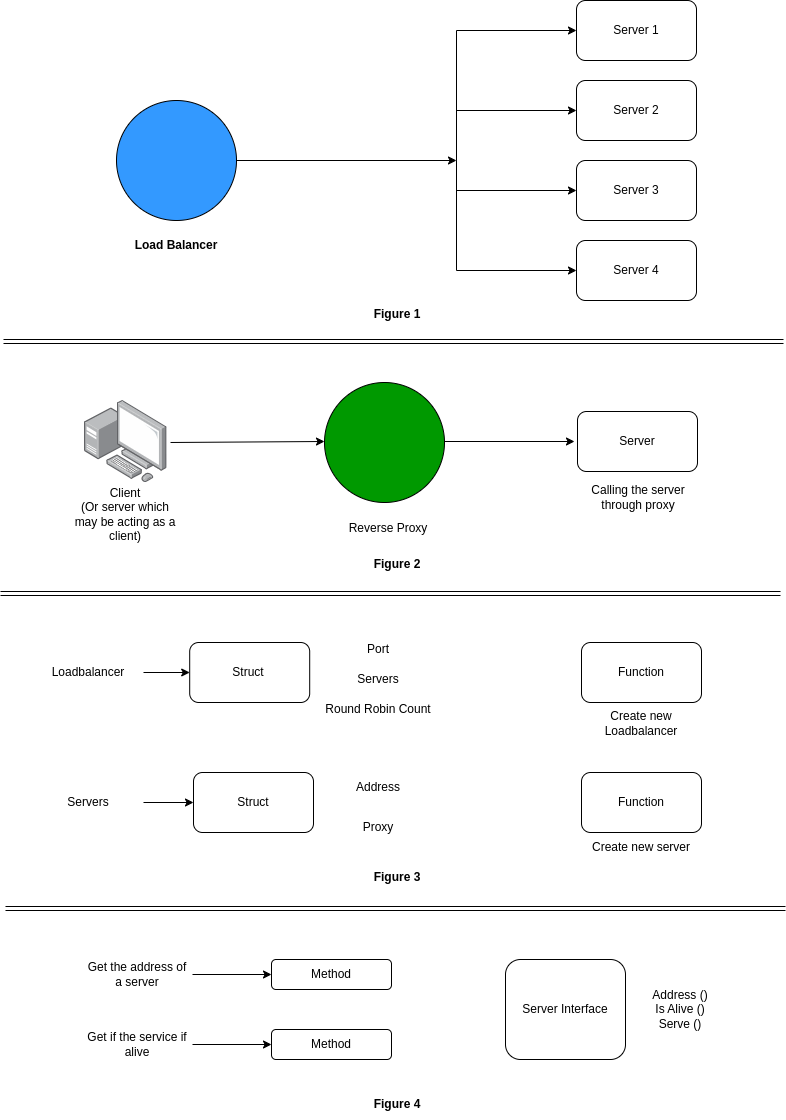

The diagram above was exported from draw.io. Its source (the exported page's mxGraphModel, read from the mxfile embedded in the PNG):
<mxGraphModel dx="1434" dy="805" grid="1" gridSize="10" guides="1" tooltips="1" connect="1" arrows="1" fold="1" page="1" pageScale="1" pageWidth="827" pageHeight="1169" math="0" shadow="0">
  <root>
    <mxCell id="0" />
    <mxCell id="1" parent="0" />
    <mxCell id="VMqcVUdepPxpcQ5nK6iC-1" value="" style="ellipse;whiteSpace=wrap;html=1;strokeColor=#000000;fillColor=#3399FF;" vertex="1" parent="1">
      <mxGeometry x="133" y="132" width="120" height="120" as="geometry" />
    </mxCell>
    <mxCell id="VMqcVUdepPxpcQ5nK6iC-3" value="Load Balancer" style="text;strokeColor=none;align=center;fillColor=none;html=1;verticalAlign=middle;whiteSpace=wrap;rounded=0;fontStyle=1" vertex="1" parent="1">
      <mxGeometry x="138" y="262" width="110" height="30" as="geometry" />
    </mxCell>
    <mxCell id="VMqcVUdepPxpcQ5nK6iC-4" value="" style="endArrow=classic;html=1;rounded=0;exitX=1;exitY=0.5;exitDx=0;exitDy=0;" edge="1" parent="1" source="VMqcVUdepPxpcQ5nK6iC-1">
      <mxGeometry width="50" height="50" relative="1" as="geometry">
        <mxPoint x="423" y="312" as="sourcePoint" />
        <mxPoint x="473" y="192" as="targetPoint" />
      </mxGeometry>
    </mxCell>
    <mxCell id="VMqcVUdepPxpcQ5nK6iC-5" value="" style="rounded=1;whiteSpace=wrap;html=1;" vertex="1" parent="1">
      <mxGeometry x="593" y="32" width="120" height="60" as="geometry" />
    </mxCell>
    <mxCell id="VMqcVUdepPxpcQ5nK6iC-6" value="" style="rounded=1;whiteSpace=wrap;html=1;" vertex="1" parent="1">
      <mxGeometry x="593" y="112" width="120" height="60" as="geometry" />
    </mxCell>
    <mxCell id="VMqcVUdepPxpcQ5nK6iC-7" value="" style="rounded=1;whiteSpace=wrap;html=1;" vertex="1" parent="1">
      <mxGeometry x="593" y="192" width="120" height="60" as="geometry" />
    </mxCell>
    <mxCell id="VMqcVUdepPxpcQ5nK6iC-8" value="" style="rounded=1;whiteSpace=wrap;html=1;" vertex="1" parent="1">
      <mxGeometry x="593" y="272" width="120" height="60" as="geometry" />
    </mxCell>
    <mxCell id="VMqcVUdepPxpcQ5nK6iC-9" value="" style="endArrow=classic;html=1;rounded=0;entryX=0;entryY=0.5;entryDx=0;entryDy=0;" edge="1" parent="1" target="VMqcVUdepPxpcQ5nK6iC-5">
      <mxGeometry width="50" height="50" relative="1" as="geometry">
        <mxPoint x="473" y="192" as="sourcePoint" />
        <mxPoint x="433" y="-18" as="targetPoint" />
        <Array as="points">
          <mxPoint x="473" y="62" />
        </Array>
      </mxGeometry>
    </mxCell>
    <mxCell id="VMqcVUdepPxpcQ5nK6iC-10" value="" style="endArrow=classic;html=1;rounded=0;entryX=0;entryY=0.5;entryDx=0;entryDy=0;" edge="1" parent="1" target="VMqcVUdepPxpcQ5nK6iC-6">
      <mxGeometry width="50" height="50" relative="1" as="geometry">
        <mxPoint x="473" y="192" as="sourcePoint" />
        <mxPoint x="603" y="72" as="targetPoint" />
        <Array as="points">
          <mxPoint x="473" y="142" />
        </Array>
      </mxGeometry>
    </mxCell>
    <mxCell id="VMqcVUdepPxpcQ5nK6iC-11" value="" style="endArrow=classic;html=1;rounded=0;entryX=0;entryY=0.5;entryDx=0;entryDy=0;" edge="1" parent="1" target="VMqcVUdepPxpcQ5nK6iC-7">
      <mxGeometry width="50" height="50" relative="1" as="geometry">
        <mxPoint x="473" y="192" as="sourcePoint" />
        <mxPoint x="603" y="152" as="targetPoint" />
        <Array as="points">
          <mxPoint x="473" y="222" />
        </Array>
      </mxGeometry>
    </mxCell>
    <mxCell id="VMqcVUdepPxpcQ5nK6iC-12" value="" style="endArrow=classic;html=1;rounded=0;entryX=0;entryY=0.5;entryDx=0;entryDy=0;" edge="1" parent="1" target="VMqcVUdepPxpcQ5nK6iC-8">
      <mxGeometry width="50" height="50" relative="1" as="geometry">
        <mxPoint x="473" y="192" as="sourcePoint" />
        <mxPoint x="603" y="232" as="targetPoint" />
        <Array as="points">
          <mxPoint x="473" y="302" />
        </Array>
      </mxGeometry>
    </mxCell>
    <mxCell id="VMqcVUdepPxpcQ5nK6iC-13" value="Server 1" style="text;strokeColor=none;align=center;fillColor=none;html=1;verticalAlign=middle;whiteSpace=wrap;rounded=0;fontStyle=0" vertex="1" parent="1">
      <mxGeometry x="598" y="47" width="110" height="30" as="geometry" />
    </mxCell>
    <mxCell id="VMqcVUdepPxpcQ5nK6iC-14" value="Server 4" style="text;strokeColor=none;align=center;fillColor=none;html=1;verticalAlign=middle;whiteSpace=wrap;rounded=0;" vertex="1" parent="1">
      <mxGeometry x="598" y="287" width="110" height="30" as="geometry" />
    </mxCell>
    <mxCell id="VMqcVUdepPxpcQ5nK6iC-15" value="Server 3" style="text;strokeColor=none;align=center;fillColor=none;html=1;verticalAlign=middle;whiteSpace=wrap;rounded=0;" vertex="1" parent="1">
      <mxGeometry x="598" y="207" width="110" height="30" as="geometry" />
    </mxCell>
    <mxCell id="VMqcVUdepPxpcQ5nK6iC-16" value="Server 2" style="text;strokeColor=none;align=center;fillColor=none;html=1;verticalAlign=middle;whiteSpace=wrap;rounded=0;fontStyle=0" vertex="1" parent="1">
      <mxGeometry x="598" y="127" width="110" height="30" as="geometry" />
    </mxCell>
    <mxCell id="VMqcVUdepPxpcQ5nK6iC-18" value="" style="image;points=[];aspect=fixed;html=1;align=center;shadow=0;dashed=0;image=img/lib/allied_telesis/computer_and_terminals/Personal_Computer_with_Server.svg;" vertex="1" parent="1">
      <mxGeometry x="101" y="431.8" width="82.4" height="82.4" as="geometry" />
    </mxCell>
    <mxCell id="VMqcVUdepPxpcQ5nK6iC-20" value="" style="ellipse;whiteSpace=wrap;html=1;strokeColor=#000000;fillColor=#009900;" vertex="1" parent="1">
      <mxGeometry x="341" y="414" width="120" height="120" as="geometry" />
    </mxCell>
    <mxCell id="VMqcVUdepPxpcQ5nK6iC-22" value="" style="shape=link;html=1;rounded=0;" edge="1" parent="1">
      <mxGeometry width="100" relative="1" as="geometry">
        <mxPoint x="20" y="373" as="sourcePoint" />
        <mxPoint x="800" y="373" as="targetPoint" />
      </mxGeometry>
    </mxCell>
    <mxCell id="VMqcVUdepPxpcQ5nK6iC-23" value="" style="rounded=1;whiteSpace=wrap;html=1;" vertex="1" parent="1">
      <mxGeometry x="594" y="443" width="120" height="60" as="geometry" />
    </mxCell>
    <mxCell id="VMqcVUdepPxpcQ5nK6iC-24" value="Server" style="text;strokeColor=none;align=center;fillColor=none;html=1;verticalAlign=middle;whiteSpace=wrap;rounded=0;" vertex="1" parent="1">
      <mxGeometry x="599" y="458" width="110" height="30" as="geometry" />
    </mxCell>
    <mxCell id="VMqcVUdepPxpcQ5nK6iC-25" value="" style="endArrow=classic;html=1;rounded=0;exitX=1.044;exitY=0.512;exitDx=0;exitDy=0;exitPerimeter=0;entryX=0;entryY=0.5;entryDx=0;entryDy=0;" edge="1" parent="1" source="VMqcVUdepPxpcQ5nK6iC-18">
      <mxGeometry width="50" height="50" relative="1" as="geometry">
        <mxPoint x="191" y="483" as="sourcePoint" />
        <mxPoint x="341" y="473" as="targetPoint" />
      </mxGeometry>
    </mxCell>
    <mxCell id="VMqcVUdepPxpcQ5nK6iC-27" value="" style="endArrow=classic;html=1;rounded=0;exitX=1;exitY=0.5;exitDx=0;exitDy=0;" edge="1" parent="1">
      <mxGeometry width="50" height="50" relative="1" as="geometry">
        <mxPoint x="461" y="473" as="sourcePoint" />
        <mxPoint x="591" y="473" as="targetPoint" />
      </mxGeometry>
    </mxCell>
    <mxCell id="VMqcVUdepPxpcQ5nK6iC-28" value="Client&lt;br&gt;(Or server which may be acting as a client)" style="text;strokeColor=none;align=center;fillColor=none;html=1;verticalAlign=middle;whiteSpace=wrap;rounded=0;" vertex="1" parent="1">
      <mxGeometry x="87.20000000000005" y="531.2" width="110" height="30" as="geometry" />
    </mxCell>
    <mxCell id="VMqcVUdepPxpcQ5nK6iC-29" value="Reverse Proxy" style="text;strokeColor=none;align=center;fillColor=none;html=1;verticalAlign=middle;whiteSpace=wrap;rounded=0;" vertex="1" parent="1">
      <mxGeometry x="350" y="545" width="110" height="30" as="geometry" />
    </mxCell>
    <mxCell id="VMqcVUdepPxpcQ5nK6iC-30" value="Calling the server through proxy" style="text;strokeColor=none;align=center;fillColor=none;html=1;verticalAlign=middle;whiteSpace=wrap;rounded=0;" vertex="1" parent="1">
      <mxGeometry x="600" y="514.2" width="110" height="30" as="geometry" />
    </mxCell>
    <mxCell id="VMqcVUdepPxpcQ5nK6iC-31" value="" style="shape=link;html=1;rounded=0;" edge="1" parent="1">
      <mxGeometry width="100" relative="1" as="geometry">
        <mxPoint x="17" y="625" as="sourcePoint" />
        <mxPoint x="797" y="625" as="targetPoint" />
      </mxGeometry>
    </mxCell>
    <mxCell id="VMqcVUdepPxpcQ5nK6iC-32" value="" style="rounded=1;whiteSpace=wrap;html=1;" vertex="1" parent="1">
      <mxGeometry x="206.19999999999996" y="674" width="120" height="60" as="geometry" />
    </mxCell>
    <mxCell id="VMqcVUdepPxpcQ5nK6iC-33" value="" style="rounded=1;whiteSpace=wrap;html=1;" vertex="1" parent="1">
      <mxGeometry x="209.99999999999997" y="804" width="120" height="60" as="geometry" />
    </mxCell>
    <mxCell id="VMqcVUdepPxpcQ5nK6iC-34" value="" style="rounded=1;whiteSpace=wrap;html=1;" vertex="1" parent="1">
      <mxGeometry x="598" y="674" width="120" height="60" as="geometry" />
    </mxCell>
    <mxCell id="VMqcVUdepPxpcQ5nK6iC-35" value="" style="rounded=1;whiteSpace=wrap;html=1;" vertex="1" parent="1">
      <mxGeometry x="598" y="804" width="120" height="60" as="geometry" />
    </mxCell>
    <mxCell id="VMqcVUdepPxpcQ5nK6iC-47" style="edgeStyle=orthogonalEdgeStyle;rounded=0;orthogonalLoop=1;jettySize=auto;html=1;entryX=0;entryY=0.5;entryDx=0;entryDy=0;" edge="1" parent="1" source="VMqcVUdepPxpcQ5nK6iC-36" target="VMqcVUdepPxpcQ5nK6iC-32">
      <mxGeometry relative="1" as="geometry" />
    </mxCell>
    <mxCell id="VMqcVUdepPxpcQ5nK6iC-36" value="Loadbalancer" style="text;strokeColor=none;align=center;fillColor=none;html=1;verticalAlign=middle;whiteSpace=wrap;rounded=0;" vertex="1" parent="1">
      <mxGeometry x="50" y="689" width="110" height="30" as="geometry" />
    </mxCell>
    <mxCell id="VMqcVUdepPxpcQ5nK6iC-48" style="edgeStyle=orthogonalEdgeStyle;rounded=0;orthogonalLoop=1;jettySize=auto;html=1;entryX=0;entryY=0.5;entryDx=0;entryDy=0;" edge="1" parent="1" source="VMqcVUdepPxpcQ5nK6iC-37" target="VMqcVUdepPxpcQ5nK6iC-33">
      <mxGeometry relative="1" as="geometry" />
    </mxCell>
    <mxCell id="VMqcVUdepPxpcQ5nK6iC-37" value="Servers" style="text;strokeColor=none;align=center;fillColor=none;html=1;verticalAlign=middle;whiteSpace=wrap;rounded=0;" vertex="1" parent="1">
      <mxGeometry x="50" y="819" width="110" height="30" as="geometry" />
    </mxCell>
    <mxCell id="VMqcVUdepPxpcQ5nK6iC-38" value="Port" style="text;strokeColor=none;align=center;fillColor=none;html=1;verticalAlign=middle;whiteSpace=wrap;rounded=0;" vertex="1" parent="1">
      <mxGeometry x="340" y="666" width="110" height="30" as="geometry" />
    </mxCell>
    <mxCell id="VMqcVUdepPxpcQ5nK6iC-39" value="Servers" style="text;strokeColor=none;align=center;fillColor=none;html=1;verticalAlign=middle;whiteSpace=wrap;rounded=0;" vertex="1" parent="1">
      <mxGeometry x="340" y="696" width="110" height="30" as="geometry" />
    </mxCell>
    <mxCell id="VMqcVUdepPxpcQ5nK6iC-40" value="Round Robin Count" style="text;strokeColor=none;align=center;fillColor=none;html=1;verticalAlign=middle;whiteSpace=wrap;rounded=0;" vertex="1" parent="1">
      <mxGeometry x="340" y="726" width="110" height="30" as="geometry" />
    </mxCell>
    <mxCell id="VMqcVUdepPxpcQ5nK6iC-41" value="Address" style="text;strokeColor=none;align=center;fillColor=none;html=1;verticalAlign=middle;whiteSpace=wrap;rounded=0;" vertex="1" parent="1">
      <mxGeometry x="340" y="804" width="110" height="30" as="geometry" />
    </mxCell>
    <mxCell id="VMqcVUdepPxpcQ5nK6iC-42" value="Proxy" style="text;strokeColor=none;align=center;fillColor=none;html=1;verticalAlign=middle;whiteSpace=wrap;rounded=0;" vertex="1" parent="1">
      <mxGeometry x="340" y="844" width="110" height="30" as="geometry" />
    </mxCell>
    <mxCell id="VMqcVUdepPxpcQ5nK6iC-43" value="Create new Loadbalancer" style="text;strokeColor=none;align=center;fillColor=none;html=1;verticalAlign=middle;whiteSpace=wrap;rounded=0;" vertex="1" parent="1">
      <mxGeometry x="603" y="740" width="110" height="30" as="geometry" />
    </mxCell>
    <mxCell id="VMqcVUdepPxpcQ5nK6iC-44" value="Create new server" style="text;strokeColor=none;align=center;fillColor=none;html=1;verticalAlign=middle;whiteSpace=wrap;rounded=0;" vertex="1" parent="1">
      <mxGeometry x="603" y="864" width="110" height="30" as="geometry" />
    </mxCell>
    <mxCell id="VMqcVUdepPxpcQ5nK6iC-49" value="Struct" style="text;strokeColor=none;align=center;fillColor=none;html=1;verticalAlign=middle;whiteSpace=wrap;rounded=0;" vertex="1" parent="1">
      <mxGeometry x="210" y="689" width="110" height="30" as="geometry" />
    </mxCell>
    <mxCell id="VMqcVUdepPxpcQ5nK6iC-50" value="Struct" style="text;strokeColor=none;align=center;fillColor=none;html=1;verticalAlign=middle;whiteSpace=wrap;rounded=0;" vertex="1" parent="1">
      <mxGeometry x="215" y="819" width="110" height="30" as="geometry" />
    </mxCell>
    <mxCell id="VMqcVUdepPxpcQ5nK6iC-51" value="Function" style="text;strokeColor=none;align=center;fillColor=none;html=1;verticalAlign=middle;whiteSpace=wrap;rounded=0;" vertex="1" parent="1">
      <mxGeometry x="603" y="689" width="110" height="30" as="geometry" />
    </mxCell>
    <mxCell id="VMqcVUdepPxpcQ5nK6iC-52" value="Function" style="text;strokeColor=none;align=center;fillColor=none;html=1;verticalAlign=middle;whiteSpace=wrap;rounded=0;" vertex="1" parent="1">
      <mxGeometry x="603" y="819" width="110" height="30" as="geometry" />
    </mxCell>
    <mxCell id="VMqcVUdepPxpcQ5nK6iC-53" value="" style="shape=link;html=1;rounded=0;" edge="1" parent="1">
      <mxGeometry width="100" relative="1" as="geometry">
        <mxPoint x="22" y="940" as="sourcePoint" />
        <mxPoint x="802" y="940" as="targetPoint" />
      </mxGeometry>
    </mxCell>
    <mxCell id="VMqcVUdepPxpcQ5nK6iC-54" value="" style="rounded=1;whiteSpace=wrap;html=1;" vertex="1" parent="1">
      <mxGeometry x="288" y="991" width="120" height="30" as="geometry" />
    </mxCell>
    <mxCell id="VMqcVUdepPxpcQ5nK6iC-55" value="" style="rounded=1;whiteSpace=wrap;html=1;" vertex="1" parent="1">
      <mxGeometry x="288" y="1061" width="120" height="30" as="geometry" />
    </mxCell>
    <mxCell id="VMqcVUdepPxpcQ5nK6iC-56" value="" style="rounded=1;whiteSpace=wrap;html=1;" vertex="1" parent="1">
      <mxGeometry x="522" y="991" width="120" height="100" as="geometry" />
    </mxCell>
    <mxCell id="VMqcVUdepPxpcQ5nK6iC-57" value="Method" style="text;strokeColor=none;align=center;fillColor=none;html=1;verticalAlign=middle;whiteSpace=wrap;rounded=0;" vertex="1" parent="1">
      <mxGeometry x="293" y="991" width="110" height="30" as="geometry" />
    </mxCell>
    <mxCell id="VMqcVUdepPxpcQ5nK6iC-58" value="Method" style="text;strokeColor=none;align=center;fillColor=none;html=1;verticalAlign=middle;whiteSpace=wrap;rounded=0;" vertex="1" parent="1">
      <mxGeometry x="293" y="1061" width="110" height="30" as="geometry" />
    </mxCell>
    <mxCell id="VMqcVUdepPxpcQ5nK6iC-59" value="Server Interface" style="text;strokeColor=none;align=center;fillColor=none;html=1;verticalAlign=middle;whiteSpace=wrap;rounded=0;" vertex="1" parent="1">
      <mxGeometry x="527" y="1026" width="110" height="30" as="geometry" />
    </mxCell>
    <mxCell id="VMqcVUdepPxpcQ5nK6iC-63" style="edgeStyle=orthogonalEdgeStyle;rounded=0;orthogonalLoop=1;jettySize=auto;html=1;entryX=0;entryY=0.5;entryDx=0;entryDy=0;" edge="1" parent="1" source="VMqcVUdepPxpcQ5nK6iC-60" target="VMqcVUdepPxpcQ5nK6iC-54">
      <mxGeometry relative="1" as="geometry" />
    </mxCell>
    <mxCell id="VMqcVUdepPxpcQ5nK6iC-60" value="Get the address of a server" style="text;strokeColor=none;align=center;fillColor=none;html=1;verticalAlign=middle;whiteSpace=wrap;rounded=0;" vertex="1" parent="1">
      <mxGeometry x="99" y="991" width="110" height="30" as="geometry" />
    </mxCell>
    <mxCell id="VMqcVUdepPxpcQ5nK6iC-64" style="edgeStyle=orthogonalEdgeStyle;rounded=0;orthogonalLoop=1;jettySize=auto;html=1;entryX=0;entryY=0.5;entryDx=0;entryDy=0;" edge="1" parent="1" source="VMqcVUdepPxpcQ5nK6iC-61" target="VMqcVUdepPxpcQ5nK6iC-55">
      <mxGeometry relative="1" as="geometry" />
    </mxCell>
    <mxCell id="VMqcVUdepPxpcQ5nK6iC-61" value="Get if the service if alive" style="text;strokeColor=none;align=center;fillColor=none;html=1;verticalAlign=middle;whiteSpace=wrap;rounded=0;" vertex="1" parent="1">
      <mxGeometry x="99" y="1061" width="110" height="30" as="geometry" />
    </mxCell>
    <mxCell id="VMqcVUdepPxpcQ5nK6iC-62" value="Address ()&lt;br&gt;Is Alive ()&lt;br&gt;Serve ()" style="text;strokeColor=none;align=center;fillColor=none;html=1;verticalAlign=middle;whiteSpace=wrap;rounded=0;" vertex="1" parent="1">
      <mxGeometry x="642" y="1026" width="110" height="30" as="geometry" />
    </mxCell>
    <mxCell id="VMqcVUdepPxpcQ5nK6iC-65" value="Figure 1" style="text;strokeColor=none;align=center;fillColor=none;html=1;verticalAlign=middle;whiteSpace=wrap;rounded=0;fontStyle=1" vertex="1" parent="1">
      <mxGeometry x="359" y="331" width="110" height="30" as="geometry" />
    </mxCell>
    <mxCell id="VMqcVUdepPxpcQ5nK6iC-66" value="Figure 2" style="text;strokeColor=none;align=center;fillColor=none;html=1;verticalAlign=middle;whiteSpace=wrap;rounded=0;fontStyle=1" vertex="1" parent="1">
      <mxGeometry x="359" y="581" width="110" height="30" as="geometry" />
    </mxCell>
    <mxCell id="VMqcVUdepPxpcQ5nK6iC-67" value="Figure 3" style="text;strokeColor=none;align=center;fillColor=none;html=1;verticalAlign=middle;whiteSpace=wrap;rounded=0;fontStyle=1" vertex="1" parent="1">
      <mxGeometry x="359" y="894" width="110" height="30" as="geometry" />
    </mxCell>
    <mxCell id="VMqcVUdepPxpcQ5nK6iC-68" value="Figure 4" style="text;strokeColor=none;align=center;fillColor=none;html=1;verticalAlign=middle;whiteSpace=wrap;rounded=0;fontStyle=1" vertex="1" parent="1">
      <mxGeometry x="359" y="1121" width="110" height="30" as="geometry" />
    </mxCell>
  </root>
</mxGraphModel>